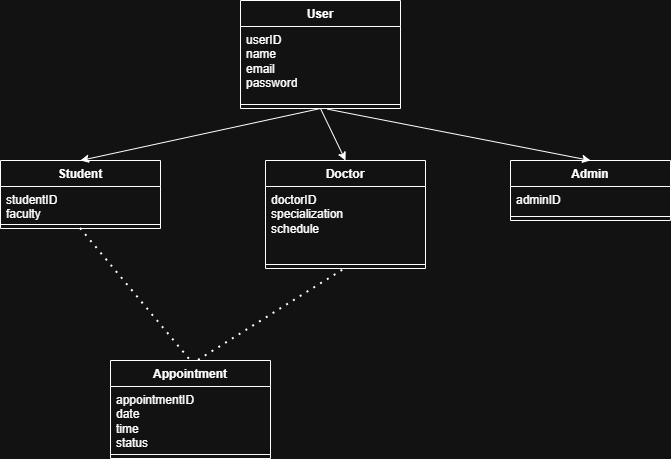

The diagram above was exported from draw.io. Its source (the exported page's mxGraphModel, read from the mxfile embedded in the PNG):
<mxGraphModel dx="932" dy="629" grid="1" gridSize="10" guides="1" tooltips="1" connect="1" arrows="1" fold="1" page="1" pageScale="1" pageWidth="850" pageHeight="1100" math="0" shadow="0">
  <root>
    <mxCell id="0" />
    <mxCell id="1" parent="0" />
    <mxCell id="0bw23aiHBAcTqqlGMtrn-1" parent="1" style="swimlane;fontStyle=1;align=center;verticalAlign=top;childLayout=stackLayout;horizontal=1;startSize=26;horizontalStack=0;resizeParent=1;resizeParentMax=0;resizeLast=0;collapsible=1;marginBottom=0;whiteSpace=wrap;html=1;" value="Doctor" vertex="1">
      <mxGeometry height="108" width="160" x="345" y="170" as="geometry" />
    </mxCell>
    <mxCell id="0bw23aiHBAcTqqlGMtrn-2" parent="0bw23aiHBAcTqqlGMtrn-1" style="text;strokeColor=none;fillColor=none;align=left;verticalAlign=top;spacingLeft=4;spacingRight=4;overflow=hidden;rotatable=0;points=[[0,0.5],[1,0.5]];portConstraint=eastwest;whiteSpace=wrap;html=1;" value="&lt;div&gt;doctorID&lt;br&gt;specialization&lt;br&gt;schedule&lt;/div&gt;" vertex="1">
      <mxGeometry height="74" width="160" y="26" as="geometry" />
    </mxCell>
    <mxCell id="0bw23aiHBAcTqqlGMtrn-3" parent="0bw23aiHBAcTqqlGMtrn-1" style="line;strokeWidth=1;fillColor=none;align=left;verticalAlign=middle;spacingTop=-1;spacingLeft=3;spacingRight=3;rotatable=0;labelPosition=right;points=[];portConstraint=eastwest;strokeColor=inherit;" value="" vertex="1">
      <mxGeometry height="8" width="160" y="100" as="geometry" />
    </mxCell>
    <mxCell id="0bw23aiHBAcTqqlGMtrn-5" parent="1" style="swimlane;fontStyle=1;align=center;verticalAlign=top;childLayout=stackLayout;horizontal=1;startSize=26;horizontalStack=0;resizeParent=1;resizeParentMax=0;resizeLast=0;collapsible=1;marginBottom=0;whiteSpace=wrap;html=1;" value="Appointment" vertex="1">
      <mxGeometry height="98" width="160" x="190" y="370" as="geometry" />
    </mxCell>
    <mxCell id="0bw23aiHBAcTqqlGMtrn-6" parent="0bw23aiHBAcTqqlGMtrn-5" style="text;strokeColor=none;fillColor=none;align=left;verticalAlign=top;spacingLeft=4;spacingRight=4;overflow=hidden;rotatable=0;points=[[0,0.5],[1,0.5]];portConstraint=eastwest;whiteSpace=wrap;html=1;" value="appointmentID&lt;br&gt;date&lt;br&gt;time&lt;br&gt;status" vertex="1">
      <mxGeometry height="64" width="160" y="26" as="geometry" />
    </mxCell>
    <mxCell id="0bw23aiHBAcTqqlGMtrn-7" parent="0bw23aiHBAcTqqlGMtrn-5" style="line;strokeWidth=1;fillColor=none;align=left;verticalAlign=middle;spacingTop=-1;spacingLeft=3;spacingRight=3;rotatable=0;labelPosition=right;points=[];portConstraint=eastwest;strokeColor=inherit;" value="" vertex="1">
      <mxGeometry height="8" width="160" y="90" as="geometry" />
    </mxCell>
    <mxCell id="0bw23aiHBAcTqqlGMtrn-9" parent="1" style="swimlane;fontStyle=1;align=center;verticalAlign=top;childLayout=stackLayout;horizontal=1;startSize=26;horizontalStack=0;resizeParent=1;resizeParentMax=0;resizeLast=0;collapsible=1;marginBottom=0;whiteSpace=wrap;html=1;" value="User" vertex="1">
      <mxGeometry height="108" width="160" x="320" y="10" as="geometry" />
    </mxCell>
    <mxCell id="0bw23aiHBAcTqqlGMtrn-10" parent="0bw23aiHBAcTqqlGMtrn-9" style="text;strokeColor=none;fillColor=none;align=left;verticalAlign=top;spacingLeft=4;spacingRight=4;overflow=hidden;rotatable=0;points=[[0,0.5],[1,0.5]];portConstraint=eastwest;whiteSpace=wrap;html=1;" value="&lt;div&gt;userID&lt;/div&gt;&lt;div&gt;name&lt;/div&gt;&lt;div&gt;email&lt;/div&gt;&lt;div&gt;password&lt;/div&gt;" vertex="1">
      <mxGeometry height="74" width="160" y="26" as="geometry" />
    </mxCell>
    <mxCell id="0bw23aiHBAcTqqlGMtrn-11" parent="0bw23aiHBAcTqqlGMtrn-9" style="line;strokeWidth=1;fillColor=none;align=left;verticalAlign=middle;spacingTop=-1;spacingLeft=3;spacingRight=3;rotatable=0;labelPosition=right;points=[];portConstraint=eastwest;strokeColor=inherit;" value="" vertex="1">
      <mxGeometry height="8" width="160" y="100" as="geometry" />
    </mxCell>
    <mxCell id="0bw23aiHBAcTqqlGMtrn-13" parent="1" style="swimlane;fontStyle=1;align=center;verticalAlign=top;childLayout=stackLayout;horizontal=1;startSize=26;horizontalStack=0;resizeParent=1;resizeParentMax=0;resizeLast=0;collapsible=1;marginBottom=0;whiteSpace=wrap;html=1;" value="Student" vertex="1">
      <mxGeometry height="68" width="160" x="80" y="170" as="geometry" />
    </mxCell>
    <mxCell id="0bw23aiHBAcTqqlGMtrn-14" parent="0bw23aiHBAcTqqlGMtrn-13" style="text;strokeColor=none;fillColor=none;align=left;verticalAlign=top;spacingLeft=4;spacingRight=4;overflow=hidden;rotatable=0;points=[[0,0.5],[1,0.5]];portConstraint=eastwest;whiteSpace=wrap;html=1;" value="studentID&lt;div&gt;faculty&lt;/div&gt;" vertex="1">
      <mxGeometry height="34" width="160" y="26" as="geometry" />
    </mxCell>
    <mxCell id="0bw23aiHBAcTqqlGMtrn-15" parent="0bw23aiHBAcTqqlGMtrn-13" style="line;strokeWidth=1;fillColor=none;align=left;verticalAlign=middle;spacingTop=-1;spacingLeft=3;spacingRight=3;rotatable=0;labelPosition=right;points=[];portConstraint=eastwest;strokeColor=inherit;" value="" vertex="1">
      <mxGeometry height="8" width="160" y="60" as="geometry" />
    </mxCell>
    <mxCell id="0bw23aiHBAcTqqlGMtrn-17" parent="1" style="swimlane;fontStyle=1;align=center;verticalAlign=top;childLayout=stackLayout;horizontal=1;startSize=26;horizontalStack=0;resizeParent=1;resizeParentMax=0;resizeLast=0;collapsible=1;marginBottom=0;whiteSpace=wrap;html=1;" value="Admin" vertex="1">
      <mxGeometry height="60" width="160" x="590" y="170" as="geometry" />
    </mxCell>
    <mxCell id="0bw23aiHBAcTqqlGMtrn-18" parent="0bw23aiHBAcTqqlGMtrn-17" style="text;strokeColor=none;fillColor=none;align=left;verticalAlign=top;spacingLeft=4;spacingRight=4;overflow=hidden;rotatable=0;points=[[0,0.5],[1,0.5]];portConstraint=eastwest;whiteSpace=wrap;html=1;" value="adminID" vertex="1">
      <mxGeometry height="26" width="160" y="26" as="geometry" />
    </mxCell>
    <mxCell id="0bw23aiHBAcTqqlGMtrn-19" parent="0bw23aiHBAcTqqlGMtrn-17" style="line;strokeWidth=1;fillColor=none;align=left;verticalAlign=middle;spacingTop=-1;spacingLeft=3;spacingRight=3;rotatable=0;labelPosition=right;points=[];portConstraint=eastwest;strokeColor=inherit;" value="" vertex="1">
      <mxGeometry height="8" width="160" y="52" as="geometry" />
    </mxCell>
    <mxCell id="0bw23aiHBAcTqqlGMtrn-21" edge="1" parent="1" source="0bw23aiHBAcTqqlGMtrn-9" style="endArrow=classic;html=1;rounded=0;exitX=0.5;exitY=1;exitDx=0;exitDy=0;entryX=0.5;entryY=0;entryDx=0;entryDy=0;" target="0bw23aiHBAcTqqlGMtrn-13" value="">
      <mxGeometry height="50" relative="1" width="50" as="geometry">
        <mxPoint x="380" y="160" as="sourcePoint" />
        <mxPoint x="450" y="240" as="targetPoint" />
      </mxGeometry>
    </mxCell>
    <mxCell id="0bw23aiHBAcTqqlGMtrn-22" edge="1" parent="1" source="0bw23aiHBAcTqqlGMtrn-9" style="endArrow=classic;html=1;rounded=0;exitX=0.5;exitY=1;exitDx=0;exitDy=0;entryX=0.5;entryY=0;entryDx=0;entryDy=0;" target="0bw23aiHBAcTqqlGMtrn-1" value="">
      <mxGeometry height="50" relative="1" width="50" as="geometry">
        <mxPoint x="400" y="290" as="sourcePoint" />
        <mxPoint x="450" y="240" as="targetPoint" />
      </mxGeometry>
    </mxCell>
    <mxCell id="0bw23aiHBAcTqqlGMtrn-23" edge="1" parent="1" source="0bw23aiHBAcTqqlGMtrn-11" style="endArrow=classic;html=1;rounded=0;exitX=0.542;exitY=1.075;exitDx=0;exitDy=0;exitPerimeter=0;entryX=0.5;entryY=0;entryDx=0;entryDy=0;" target="0bw23aiHBAcTqqlGMtrn-17" value="">
      <mxGeometry height="50" relative="1" width="50" as="geometry">
        <mxPoint x="400" y="120" as="sourcePoint" />
        <mxPoint x="450" y="240" as="targetPoint" />
      </mxGeometry>
    </mxCell>
    <mxCell id="0bw23aiHBAcTqqlGMtrn-24" edge="1" parent="1" source="0bw23aiHBAcTqqlGMtrn-13" style="endArrow=none;dashed=1;html=1;dashPattern=1 3;strokeWidth=2;rounded=0;exitX=0.5;exitY=1;exitDx=0;exitDy=0;entryX=0.5;entryY=0;entryDx=0;entryDy=0;" target="0bw23aiHBAcTqqlGMtrn-5" value="">
      <mxGeometry height="50" relative="1" width="50" as="geometry">
        <mxPoint x="400" y="290" as="sourcePoint" />
        <mxPoint x="450" y="240" as="targetPoint" />
      </mxGeometry>
    </mxCell>
    <mxCell id="0bw23aiHBAcTqqlGMtrn-25" edge="1" parent="1" source="0bw23aiHBAcTqqlGMtrn-5" style="endArrow=none;dashed=1;html=1;dashPattern=1 3;strokeWidth=2;rounded=0;exitX=0.55;exitY=-0.002;exitDx=0;exitDy=0;exitPerimeter=0;entryX=0.5;entryY=1;entryDx=0;entryDy=0;" target="0bw23aiHBAcTqqlGMtrn-1" value="">
      <mxGeometry height="50" relative="1" width="50" as="geometry">
        <mxPoint x="400" y="290" as="sourcePoint" />
        <mxPoint x="450" y="240" as="targetPoint" />
      </mxGeometry>
    </mxCell>
  </root>
</mxGraphModel>